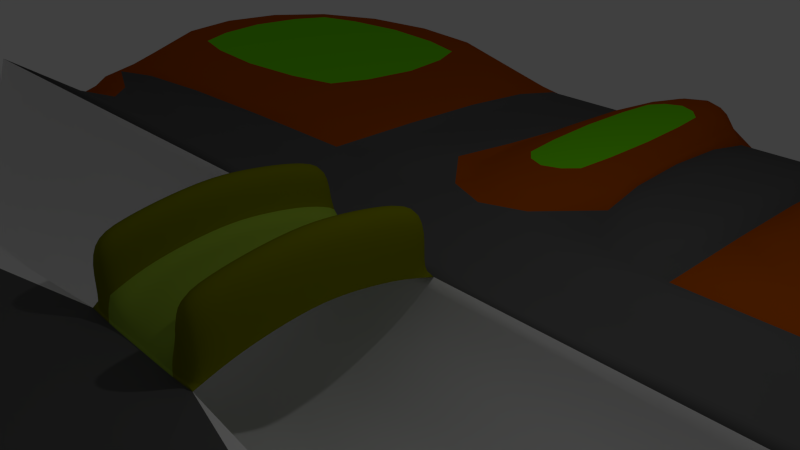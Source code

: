# Source: lev1_f.blend  (saved by Blender 2.73.0; exported with 4.5.12 LTS)
import bpy
from mathutils import Matrix  # noqa: F401  (used for matrix-valued properties, if any)

bpy.ops.wm.read_factory_settings(use_empty=True)
scene = bpy.context.scene
scene.name = 'Scene'

# ---- collections
col_collection_1 = bpy.data.collections.new('Collection 1'); scene.collection.children.link(col_collection_1)

# ---- materials (node trees are filled in below, after node groups)
mat_default = bpy.data.materials.new('default')
mat_default.alpha_threshold = 0.0
mat_default.use_transparent_shadow = False
mat_default.roughness = 0.5
mat_trotoar = bpy.data.materials.new('trotoar')
mat_trotoar.alpha_threshold = 0.0
mat_trotoar.use_transparent_shadow = False
mat_trotoar.diffuse_color = (0.1807, 0.8, 0.0, 1.0)
mat_trotoar.roughness = 0.5
mat_jalan = bpy.data.materials.new('jalan')
mat_jalan.alpha_threshold = 0.0
mat_jalan.use_transparent_shadow = False
mat_jalan.diffuse_color = (0.1107, 0.1107, 0.1107, 1.0)
mat_jalan.roughness = 0.5
mat_tanah = bpy.data.materials.new('tanah')
mat_tanah.alpha_threshold = 0.0
mat_tanah.use_transparent_shadow = False
mat_tanah.diffuse_color = (0.448, 0.08153, 0.0008739, 1.0)
mat_tanah.roughness = 0.5
mat_jembatan = bpy.data.materials.new('jembatan')
mat_jembatan.alpha_threshold = 0.0
mat_jembatan.use_transparent_shadow = False
mat_jembatan.diffuse_color = (0.3259, 0.4869, 0.04094, 1.0)
mat_jembatan.roughness = 0.5
mat_pegangan_jembatan = bpy.data.materials.new('pegangan_jembatan')
mat_pegangan_jembatan.alpha_threshold = 0.0
mat_pegangan_jembatan.use_transparent_shadow = False
mat_pegangan_jembatan.diffuse_color = (0.2014, 0.214, 0.0006067, 1.0)
mat_pegangan_jembatan.roughness = 0.5

# ---- material node trees

# ---- world
world_world = bpy.data.worlds.new('World'); scene.world = world_world
world_world.color = (0.05088, 0.05088, 0.05088)
world_world.use_sun_shadow = False
world_world.sun_shadow_jitter_overblur = 0.0
world_world.cycles.sampling_method = 'MANUAL'
world_world.cycles.sample_map_resolution = 256

# ---- cameras
cam_camera = bpy.data.cameras.new('Camera')
cam_camera.clip_end = 100.0
cam_camera.lens = 35.0
cam_camera.sensor_width = 32.0
cam_camera.sensor_height = 18.0
cam_camera.ortho_scale = 7.314
cam_camera.dof.focus_distance = 0.0
cam_camera.dof.aperture_fstop = 128.0

# ---- lights
light_lamp = bpy.data.lights.new('Lamp', 'POINT')
light_lamp.transmission_factor = 0.0
light_lamp.cutoff_distance = 30.0
light_lamp.energy = 100.0
light_lamp.shadow_buffer_clip_start = 1.001
light_lamp.shadow_soft_size = 0.1
light_lamp.shadow_maximum_resolution = 0.006
light_lamp.use_absolute_resolution = True
light_lamp.cycles.use_multiple_importance_sampling = False

# ---- meshes
me_plane = bpy.data.meshes.new('Plane')
me_plane.from_pydata([(1.089, 2.063, 0.06066), (3.089, 2.063, 0.06066), (-1.072, 8.959, 0.06066), (-3.072, 8.959, 0.06066), (-12.19, -5.241, 0.06066), (12.9, -5.241, 0.06066), (-12.19, -3.241, 0.06066), (12.9, -3.241, 0.06066), (3.089, -7.344, 0.06066), (-1.106, -14.86, 0.06066), (1.083, -14.86, 0.06066), (1.083, -5.241, 0.06066), (-1.106, -5.241, 0.06066), (-12.13, 2.002, 0.06066), (-12.18, 0.06313, 0.06066), (-3.072, 2.002, 0.06066), (-1.072, 2.002, 0.06066), (3.089, 8.959, 0.06066), (1.089, 8.959, 0.06066), (12.93, 2.063, 0.06066), (12.93, 0.06313, 0.06066), (12.93, -7.344, 0.06066), (12.93, -9.344, 0.06066), (-12.23, -7.344, 0.06066), (-12.23, -9.344, 0.06066), (-3.024, -7.344, 0.06066), (5.091, -9.344, 0.06066), (3.089, -14.87, 0.05987), (5.091, -14.87, 0.05987), (-4.929, -9.344, 0.06066), (-3.024, -14.89, 0.06066), (-4.929, -14.89, 0.06066), (1.089, 2.063, -1.991), (3.089, 2.063, -1.991), (-1.072, 8.959, -1.991), (-3.072, 8.959, -1.991), (-12.19, -5.241, -1.991), (12.9, -5.241, -1.991), (-12.19, -3.241, -1.991), (12.9, -3.241, -1.991), (3.089, -7.344, -1.991), (-1.106, -14.86, -1.991), (1.083, -14.86, -1.991), (1.083, -5.241, -1.991), (-1.106, -5.241, -1.991), (-12.13, 2.002, -1.991), (-12.13, 0.06315, -1.991), (-3.072, 2.002, -1.991), (-1.072, 2.002, -1.991), (3.089, 8.959, -1.991), (1.089, 8.959, -1.991), (12.93, 2.063, -1.991), (12.93, 0.06315, -1.991), (12.93, -7.344, -1.991), (12.93, -9.344, -1.991), (-12.23, -7.344, -1.991), (-12.23, -9.344, -1.991), (-3.024, -7.344, -1.991), (5.091, -9.344, -1.991), (3.089, -14.87, -1.992), (5.091, -14.87, -1.992), (-4.929, -9.344, -1.991), (-3.024, -14.89, -1.991), (-4.929, -14.89, -1.991), (12.9, -14.87, 0.05987), (12.9, -14.87, -1.992), (-12.17, -14.89, 0.06066), (-12.17, -14.89, -1.991), (12.9, 8.959, 0.06066), (12.9, 8.959, -1.991), (-12.1, 8.959, 0.06066), (-12.1, 8.959, -1.991), (12.94, -3.142, -0.548), (12.93, -2.808, -1.11), (12.92, -2.497, -1.52), (12.9, -1.625, -2.01), (12.94, -0.1078, -0.548), (12.93, -0.4417, -1.11), (12.92, -0.7525, -1.52), (-12.22, -3.142, -0.548), (-12.22, -2.808, -1.11), (-12.21, -2.497, -1.52), (-12.18, -1.625, -2.01), (-12.22, -0.1078, -0.548), (-12.22, -0.4417, -1.11), (-12.21, -0.7525, -1.52), (12.94, -2.096, -1.792), (-12.23, -2.096, -1.792), (12.94, -1.109, -1.792), (-12.23, -1.109, -1.792), (-12.01, -5.399, 0.2968), (12.67, -5.381, 0.2968), (2.864, -7.176, 0.2968), (-1.274, -14.69, 0.2968), (1.286, -14.72, 0.2968), (1.286, -5.409, 0.2968), (-1.274, -5.376, 0.2968), (12.68, -7.176, 0.2968), (-12.04, -7.186, 0.2968), (-2.86, -7.18, 0.2968), (2.864, -14.7, 0.296), (-2.855, -14.68, 0.2968), (0.8901, 2.257, 0.2911), (-0.8733, 8.763, 0.2911), (-0.8733, 2.2, 0.2911), (0.8901, 8.763, 0.2911), (12.67, -9.526, 0.2855), (5.348, -9.526, 0.2855), (5.348, -14.69, 0.2848), (12.64, -14.69, 0.2848), (3.369, 2.26, 0.2715), (3.369, 8.762, 0.2715), (12.65, 2.26, 0.2715), (12.62, 8.762, 0.2715), (-3.247, 8.824, 0.2949), (-11.96, 2.137, 0.2949), (-3.247, 2.137, 0.2949), (-11.92, 8.824, 0.2949), (1.078, -2.497, -1.52), (1.099, -0.4417, -1.11), (1.087, -1.625, -2.01), (1.072, -3.142, -0.548), (1.104, 0.06313, 0.09163), (1.092, -1.109, -1.792), (1.075, -2.808, -1.11), (1.103, -0.1078, -0.548), (1.096, -0.7525, -1.52), (1.082, -2.096, -1.792), (1.071, -3.241, 0.09163), (-1.055, -2.497, -1.52), (-1.055, -0.4417, -1.11), (-1.055, -1.625, -2.01), (-1.055, -3.142, -0.548), (-1.055, -0.1078, -0.548), (-1.055, -1.109, -1.792), (-1.055, -2.808, -1.11), (-1.055, 0.06313, 0.09163), (-1.055, -0.7525, -1.52), (-1.055, -2.096, -1.792), (-1.055, -3.241, 0.09163), (1.098, -0.4764, 0.2748), (-1.055, -0.4764, 0.2748), (1.092, -1.049, 0.3809), (-1.055, -1.049, 0.3809), (1.086, -1.599, 0.4387), (-1.055, -1.599, 0.4387), (1.08, -2.221, 0.3712), (-1.055, -2.221, 0.3712), (1.075, -2.782, 0.2555), (-1.055, -2.782, 0.2555), (-0.6723, -2.497, -1.52), (-0.6685, -0.4417, -1.11), (-0.6707, -1.625, -2.01), (-0.6734, -3.142, -0.548), (-0.6679, -0.1078, -0.548), (-0.6697, -1.109, -1.792), (-0.6728, -2.808, -1.11), (-0.6691, -0.7525, -1.52), (-0.6715, -2.096, -1.792), (0.6569, -2.497, -1.52), (0.6498, -0.4417, -1.11), (0.6539, -1.625, -2.01), (0.6591, -3.142, -0.548), (0.6487, -0.1078, -0.548), (0.6521, -1.109, -1.792), (0.658, -2.808, -1.11), (0.6509, -0.7525, -1.52), (0.6555, -2.096, -1.792), (0.6779, 0.06313, 0.06066), (0.6842, -3.241, 0.06066), (-0.6568, -3.241, 0.06066), (-0.6604, 0.06313, 0.06066), (1.104, 0.05642, 1.007), (1.071, -3.247, 1.007), (-1.055, 0.05642, 1.007), (-1.055, -3.247, 1.007), (1.098, -0.4831, 1.168), (-1.055, -0.4831, 1.168), (1.092, -1.056, 1.261), (-1.055, -1.056, 1.261), (1.086, -1.606, 1.311), (-1.055, -1.606, 1.311), (1.08, -2.228, 1.252), (-1.055, -2.228, 1.252), (1.075, -2.789, 1.151), (-1.055, -2.789, 1.151), (-0.6631, -0.4831, 1.168), (-0.6642, -1.056, 1.261), (-0.6654, -1.606, 1.311), (-0.6664, -2.228, 1.252), (-0.6673, -2.789, 1.151), (0.6733, -0.4831, 1.168), (0.6754, -1.056, 1.261), (0.6774, -1.606, 1.311), (0.6793, -2.228, 1.252), (0.6809, -2.789, 1.151), (0.6779, 0.05642, 1.007), (0.6842, -3.247, 1.007), (-0.6592, -3.247, 1.007), (-0.6604, 0.05642, 1.007), (-0.6568, -3.244, 0.3415), (0.6842, -3.244, 0.3415), (-1.055, -0.4797, 0.5288), (0.6779, 0.05978, 0.3415), (1.104, 0.05978, 0.357), (1.098, -0.4797, 0.5288), (-1.055, -1.603, 0.6825), (-1.055, -1.053, 0.6283), (-1.055, -3.244, 0.357), (-1.055, 0.05978, 0.357), (-0.6604, 0.05978, 0.3415), (1.092, -1.053, 0.6283), (1.086, -1.603, 0.6825), (-1.055, -2.786, 0.5107), (-1.055, -2.224, 0.6192), (1.071, -3.244, 0.357), (1.08, -2.224, 0.6192), (1.075, -2.786, 0.5107), (0.001714, -1.096, 0.6279), (0.3256, -3.13, 0.2583), (0.001714, -0.5291, 0.5284), (0.001714, -2.181, 0.6196), (0.001714, -2.736, 0.5111), (0.3204, -0.05416, 0.2583), (0.318, -0.5291, 0.5284), (-0.6592, -0.4797, 0.5288), (-0.6592, -1.603, 0.6825), (-0.6592, -1.053, 0.6283), (0.01351, -3.13, 0.2583), (0.01368, -3.241, 0.06066), (-0.6592, -2.786, 0.5107), (-0.6592, -2.224, 0.6192), (0.3489, -3.241, 0.06066), (0.6626, -0.4797, 0.5288), (0.6626, -1.603, 0.6825), (0.6626, -1.053, 0.6283), (0.008915, -0.05416, 0.2583), (0.001714, -1.603, 0.6825), (0.6626, -2.786, 0.5107), (0.6626, -2.224, 0.6192), (0.2964, -1.603, 0.6825), (0.3077, -1.096, 0.6279), (0.3077, -2.181, 0.6196), (0.318, -2.736, 0.5111), (-0.3216, -3.241, 0.06066), (-0.2929, -1.603, 0.6825), (-0.3042, -1.096, 0.6279), (-0.3026, -0.05416, 0.2583), (-0.3042, -2.181, 0.6196), (-0.2986, -3.13, 0.2583), (-0.3146, -0.5291, 0.5284), (-0.3146, -2.736, 0.5111), (-0.007677, -2.497, -1.52), (-0.009328, -0.4417, -1.11), (-0.008377, -1.625, -2.01), (-0.007159, -3.142, -0.548), (-0.009596, -0.1078, -0.548), (-0.008791, -1.109, -1.792), (-0.007427, -2.808, -1.11), (-0.009078, -0.7525, -1.52), (-0.007999, -2.096, -1.792), (0.3246, -2.497, -1.52), (0.3203, -0.4417, -1.11), (0.3228, -1.625, -2.01), (0.326, -3.142, -0.548), (0.3196, -0.1078, -0.548), (0.3217, -1.109, -1.792), (0.3253, -2.808, -1.11), (0.3209, -0.7525, -1.52), (0.3238, -2.096, -1.792), (-0.34, -2.497, -1.52), (-0.3389, -0.4417, -1.11), (-0.3395, -1.625, -2.01), (-0.3403, -3.142, -0.548), (-0.3387, -0.1078, -0.548), (-0.3393, -1.109, -1.792), (-0.3401, -2.808, -1.11), (-0.3391, -0.7525, -1.52), (-0.3398, -2.096, -1.792), (0.3433, 0.06313, 0.06066), (0.008745, 0.06313, 0.06066), (-0.3258, 0.06313, 0.07113), (-8.032, -7.184, 0.2968), (-8.032, -5.394, 0.2968), (-6.432, -7.183, 0.2968), (-6.432, -5.39, 0.2968), (-8.028, -7.344, 0.06066), (-6.395, -7.344, 0.06066), (-6.445, -5.241, 0.06066), (-8.039, -5.241, 0.06066), (-8.032, -7.184, 0.06035), (-8.032, -5.394, 0.06035), (-6.432, -7.183, 0.06035), (-6.432, -5.39, 0.06035), (-11.85, -14.64, 0.3054), (-5.253, -14.64, 0.3054), (-5.253, -9.592, 0.3054), (-11.9, -9.592, 0.3054), (1.286, -10.01, 0.2968), (1.083, -10.01, 0.06066), (2.864, -10.01, 0.2965), (3.089, -10.01, 0.06038), (1.286, -11.55, 0.2968), (2.864, -11.56, 0.2963), (3.089, -11.57, 0.06022), (1.083, -11.54, 0.06066), (1.286, -11.55, 0.06561), (1.286, -10.01, 0.06561), (2.864, -10.01, 0.06531), (2.864, -11.56, 0.06515)], [], [(15, 16, 2, 3), (33, 51, 52, 46, 45, 47, 48, 32), (0, 1, 17, 18), (47, 35, 34, 48), (36, 55, 23, 4), (32, 50, 49, 33), (1, 0, 16, 15, 13, 14, 136, 171, 281, 280, 279, 168, 122, 20, 19), (1, 0, 32, 33), (16, 15, 47, 48), (12, 44, 36, 4, 289, 288), (3, 15, 47, 35), (22, 54, 53, 21), (1, 17, 49, 33), (24, 29, 61, 56), (6, 38, 36, 4), (5, 37, 39, 7), (17, 49, 50, 18), (31, 63, 62, 30), (11, 5, 37, 43), (23, 55, 56, 24), (20, 52, 51, 19), (29, 31, 63, 61), (12, 9, 41, 44), (18, 50, 32, 0), (9, 41, 42, 10), (19, 1, 33, 51), (76, 20, 122, 125), (16, 48, 34, 2), (43, 42, 41, 44), (13, 45, 46, 14), (52, 20, 122, 168, 279, 280, 281, 171, 136, 14, 46), (15, 13, 45, 47), (27, 59, 60, 28), (6, 4, 289, 288, 12, 9, 10, 305, 299, 11, 5, 7, 128, 169, 232, 229, 244, 170, 139), (2, 34, 35, 3), (10, 305, 299, 11, 43, 42), (28, 60, 65, 64), (64, 22, 106, 109), (65, 54, 22, 64), (60, 58, 54, 65), (63, 31, 66, 67), (24, 66, 294, 297), (56, 67, 66, 24), (67, 56, 61, 63), (17, 68, 69, 49), (1, 19, 112, 110), (68, 19, 51, 69), (51, 33, 49, 69), (35, 71, 70, 3), (70, 71, 45, 13), (3, 70, 117, 114), (71, 35, 47, 45), (37, 36, 38, 39), (77, 76, 125, 119), (78, 77, 119, 126), (87, 81, 129, 138), (74, 118, 124, 73), (73, 124, 121, 72), (72, 121, 128, 7), (75, 120, 127, 86), (75, 88, 123, 120), (85, 89, 134, 137), (18, 2, 103, 105), (41, 9, 30, 62), (27, 304, 301, 8, 40, 59), (22, 21, 8, 301, 304, 27, 28, 26), (25, 30, 62, 57), (29, 31, 30, 25, 287, 286, 23, 24), (25, 57, 55, 23, 286, 287), (21, 53, 40, 8), (10, 42, 59, 27), (56, 55, 57, 62, 63, 61), (54, 58, 60, 59, 40, 53), (43, 37, 53, 40, 59, 42), (44, 41, 62, 57, 55, 36), (32, 48, 34, 50), (2, 18, 50, 34), (37, 5, 21, 53), (297, 294, 295, 296), (95, 298, 300, 92, 97, 91), (4, 23, 98, 90), (10, 27, 100, 94), (30, 9, 93, 101), (27, 304, 303, 100), (12, 96, 93, 9), (21, 5, 91, 97), (30, 101, 99, 25), (11, 299, 298, 95), (8, 21, 97, 92), (5, 11, 95, 91), (282, 283, 90, 98), (104, 102, 105, 103), (0, 18, 105, 102), (2, 16, 104, 103), (16, 0, 102, 104), (107, 108, 109, 106), (26, 28, 108, 107), (22, 26, 107, 106), (28, 64, 109, 108), (110, 112, 113, 111), (17, 1, 110, 111), (68, 17, 111, 113), (19, 68, 113, 112), (114, 117, 115, 116), (13, 15, 116, 115), (70, 13, 115, 117), (15, 3, 114, 116), (207, 179, 177, 202), (170, 153, 132, 139), (127, 118, 74, 86), (158, 152, 131, 138), (156, 150, 129, 135), (151, 154, 133, 130), (154, 171, 136, 133), (153, 156, 135, 132), (152, 155, 134, 131), (157, 151, 130, 137), (126, 123, 88, 78), (166, 164, 123, 126), (167, 159, 118, 127), (135, 129, 81, 80), (132, 135, 80, 79), (139, 132, 79, 6), (131, 134, 89, 82), (130, 133, 83, 84), (137, 130, 84, 85), (133, 136, 14, 83), (138, 131, 82, 87), (231, 226, 188, 189), (205, 176, 178, 211), (214, 183, 181, 206), (227, 225, 186, 187), (200, 198, 175, 208), (212, 180, 182, 216), (215, 173, 197, 201), (202, 177, 174, 209), (203, 196, 172, 204), (138, 129, 150, 158), (137, 134, 155, 157), (277, 271, 151, 157), (272, 275, 155, 152), (273, 276, 156, 153), (271, 274, 154, 151), (276, 270, 150, 156), (278, 272, 152, 158), (204, 172, 176, 205), (206, 181, 179, 207), (208, 175, 185, 213), (209, 174, 199, 210), (127, 120, 161, 167), (124, 118, 159, 165), (119, 125, 163, 160), (121, 124, 165, 162), (120, 123, 164, 161), (126, 119, 160, 166), (269, 261, 159, 167), (268, 266, 164, 166), (211, 178, 180, 212), (213, 185, 183, 214), (217, 184, 173, 215), (216, 182, 184, 217), (122, 168, 163, 125), (121, 162, 169, 128), (199, 174, 177, 186), (192, 178, 176, 191), (193, 180, 178, 192), (194, 182, 180, 193), (195, 184, 182, 194), (196, 191, 176, 172), (185, 190, 189, 183), (183, 189, 188, 181), (181, 188, 187, 179), (179, 187, 186, 177), (239, 194, 193, 234), (230, 231, 189, 190), (200, 230, 190, 198), (226, 227, 187, 188), (195, 197, 173, 184), (190, 185, 175, 198), (225, 210, 199, 186), (235, 192, 191, 233), (146, 216, 217, 148), (148, 217, 215, 128), (149, 213, 214, 147), (142, 211, 212, 144), (136, 209, 210, 171), (139, 208, 213, 149), (145, 206, 207, 143), (122, 204, 205, 140), (168, 203, 204, 122), (141, 202, 209, 136), (128, 215, 201, 169), (144, 212, 216, 146), (170, 200, 208, 139), (244, 249, 200, 170), (147, 214, 206, 145), (140, 205, 211, 142), (281, 171, 210, 247), (143, 207, 202, 141), (238, 195, 194, 239), (201, 197, 195, 238), (234, 193, 192, 235), (233, 191, 196, 203), (223, 224, 233, 203), (241, 235, 233, 224), (245, 246, 227, 226), (245, 226, 231, 248), (243, 238, 239, 242), (249, 251, 230, 200), (219, 243, 222, 228), (251, 222, 221, 248), (240, 237, 221, 242), (240, 241, 218, 237), (246, 218, 220, 250), (247, 250, 220, 236), (232, 219, 228, 229), (169, 201, 219, 232), (234, 235, 241, 240), (234, 240, 242, 239), (201, 238, 243, 219), (222, 243, 242, 221), (218, 241, 224, 220), (236, 220, 224, 223), (210, 225, 250, 247), (227, 246, 250, 225), (230, 251, 248, 231), (228, 222, 251, 249), (237, 245, 248, 221), (237, 218, 246, 245), (229, 228, 249, 244), (277, 275, 257, 259), (278, 270, 252, 260), (269, 263, 254, 260), (267, 261, 252, 258), (262, 265, 256, 253), (264, 267, 258, 255), (263, 266, 257, 254), (268, 262, 253, 259), (166, 160, 262, 268), (161, 164, 266, 263), (162, 165, 267, 264), (160, 163, 265, 262), (165, 159, 261, 267), (167, 161, 263, 269), (259, 257, 266, 268), (260, 252, 261, 269), (158, 150, 270, 278), (157, 155, 275, 277), (260, 254, 272, 278), (258, 252, 270, 276), (253, 256, 274, 271), (255, 258, 276, 273), (254, 257, 275, 272), (259, 253, 271, 277), (281, 274, 256, 280), (274, 281, 171, 154), (265, 279, 280, 256), (265, 163, 168, 279), (281, 247, 236, 280), (279, 280, 236, 223), (203, 168, 279, 223), (162, 264, 232, 169), (232, 264, 255, 229), (229, 255, 273, 244), (244, 273, 153, 170), (289, 4, 90, 283), (284, 99, 101, 93, 96, 285), (96, 12, 288, 285), (282, 290, 291, 283), (285, 293, 292, 284), (286, 282, 98, 23), (284, 287, 25, 99), (29, 24, 297, 296), (31, 29, 296, 295), (66, 31, 295, 294), (291, 293, 288, 289), (283, 291, 289), (288, 293, 285), (290, 292, 293, 291), (286, 287, 292, 290), (282, 286, 290), (287, 284, 292), (305, 302, 306), (300, 301, 8, 92), (299, 307, 298), (302, 305, 10, 94), (301, 308, 309, 304), (303, 302, 94, 100), (308, 307, 306, 309), (300, 298, 307, 308), (302, 303, 309, 306), (307, 299, 305, 306), (300, 308, 301), (303, 304, 309)])
me_plane.polygons.foreach_set('use_smooth', [1, 1, 1, 1, 1, 1, 1, 1, 1, 1, 1, 1, 1, 1, 1, 1, 1, 1, 1, 1, 1, 1, 1, 1, 1, 1, 1, 1, 1, 1, 1, 1, 1, 1, 1, 1, 1, 1, 1, 1, 1, 1, 1, 1, 1, 1, 1, 1, 1, 1, 1, 1, 1, 1, 1, 1, 1, 1, 1, 1, 1, 1, 1, 1, 1, 1, 1, 1, 1, 1, 1, 1, 1, 1, 1, 1, 1, 1, 1, 1, 1, 1, 1, 1, 1, 1, 1, 1, 1, 1, 1, 1, 1, 1, 1, 1, 1, 1, 1, 1, 1, 1, 1, 1, 1, 1, 1, 1, 1, 1, 1, 1, 1, 1, 1, 1, 1, 1, 1, 1, 1, 1, 1, 1, 1, 1, 1, 1, 1, 1, 1, 1, 1, 1, 1, 1, 1, 1, 1, 1, 1, 1, 1, 1, 1, 1, 1, 1, 1, 1, 1, 1, 1, 1, 1, 1, 1, 1, 1, 1, 1, 1, 1, 1, 1, 1, 1, 1, 1, 1, 1, 1, 1, 1, 1, 1, 1, 1, 1, 1, 1, 1, 1, 1, 1, 1, 1, 1, 1, 1, 1, 1, 1, 1, 1, 1, 1, 1, 1, 1, 1, 1, 1, 1, 1, 1, 1, 1, 1, 1, 1, 1, 1, 1, 1, 1, 1, 1, 1, 1, 1, 1, 1, 1, 1, 1, 1, 1, 1, 1, 1, 1, 1, 1, 1, 1, 1, 1, 1, 1, 1, 1, 1, 1, 1, 1, 1, 1, 1, 1, 1, 1, 1, 1, 1, 1, 1, 1, 1, 1, 1, 1, 1, 1, 1, 1, 0, 0, 1, 1, 1, 0, 1, 1, 1, 1, 1, 1, 1, 1, 1, 1, 1, 1, 1, 1, 1, 1, 1, 1, 1, 1, 1, 1])
me_plane.polygons.foreach_set('material_index', [2, 0, 2, 0, 3, 0, 2, 0, 0, 0, 0, 3, 0, 0, 3, 3, 3, 3, 0, 3, 3, 0, 0, 0, 3, 0, 0, 0, 0, 3, 0, 0, 3, 2, 3, 0, 3, 3, 3, 3, 3, 3, 3, 3, 3, 3, 3, 0, 3, 3, 3, 0, 3, 0, 0, 0, 0, 0, 0, 0, 0, 0, 3, 3, 0, 2, 0, 2, 0, 0, 3, 0, 0, 0, 0, 0, 3, 3, 1, 1, 3, 3, 3, 3, 3, 3, 3, 3, 3, 3, 1, 1, 3, 3, 3, 1, 3, 3, 3, 1, 3, 3, 3, 1, 3, 3, 3, 5, 0, 0, 0, 0, 0, 0, 0, 0, 0, 0, 0, 0, 0, 0, 0, 0, 0, 0, 0, 0, 5, 5, 5, 5, 5, 5, 5, 5, 5, 0, 0, 0, 0, 0, 0, 0, 0, 5, 5, 5, 5, 0, 0, 0, 0, 0, 0, 0, 0, 5, 5, 5, 5, 0, 0, 5, 5, 5, 5, 5, 5, 5, 5, 5, 5, 5, 5, 5, 5, 5, 5, 5, 5, 5, 5, 5, 5, 5, 5, 5, 5, 5, 5, 5, 5, 5, 4, 5, 5, 4, 5, 5, 5, 5, 5, 4, 4, 4, 4, 4, 4, 4, 4, 4, 4, 4, 4, 4, 4, 4, 4, 4, 4, 4, 4, 4, 4, 4, 4, 4, 4, 4, 0, 0, 0, 0, 0, 0, 0, 0, 0, 0, 0, 0, 0, 0, 0, 0, 0, 0, 0, 0, 0, 0, 0, 0, 0, 0, 0, 0, 4, 4, 4, 0, 0, 0, 0, 3, 1, 3, 3, 3, 3, 3, 3, 3, 3, 2, 3, 3, 2, 2, 3, 3, 3, 3, 3, 3, 2, 1, 2, 3, 3, 2, 3, 3])
me_plane.materials.append(mat_default)
me_plane.materials.append(mat_trotoar)
me_plane.materials.append(mat_jalan)
me_plane.materials.append(mat_tanah)
me_plane.materials.append(mat_jembatan)
me_plane.materials.append(mat_pegangan_jembatan)
me_plane.use_remesh_preserve_volume = False
me_plane.use_remesh_preserve_attributes = False
me_plane.use_mirror_vertex_groups = False
me_plane.update()

# ---- objects
ob_plane = bpy.data.objects.new('Plane', me_plane)
ob_lamp = bpy.data.objects.new('Lamp', light_lamp)
ob_camera = bpy.data.objects.new('Camera', cam_camera)

# ---- transforms, parenting, visibility, modifiers, constraints
ob_plane.location = (0.0, 0.0, 0.0)
ob_plane.lineart.crease_threshold = 0.0
_m = ob_plane.modifiers.new('Subsurf', 'SUBSURF')
_m.uv_smooth = 'PRESERVE_CORNERS'
_m.quality = 2
_m.levels = 0
_m.show_only_control_edges = False
ob_lamp.location = (4.076, 1.005, 5.904)
ob_lamp.rotation_euler = (0.6503, 0.05522, 1.866)
ob_lamp.lock_rotations_4d = False
ob_lamp.empty_display_type = 'ARROWS'
ob_lamp.color = (0.0, 0.0, 0.0, 0.0)
ob_lamp.lineart.crease_threshold = 0.0
ob_camera.location = (7.481, -6.508, 5.344)
ob_camera.rotation_euler = (1.109, 0.0, 0.8149)
ob_camera.lock_rotations_4d = False
ob_camera.empty_display_type = 'ARROWS'
ob_camera.color = (0.0, 0.0, 0.0, 0.0)
ob_camera.display_type = 'WIRE'
ob_camera.lineart.crease_threshold = 0.0

# ---- collection membership
col_collection_1.objects.link(ob_plane)
col_collection_1.objects.link(ob_lamp)
col_collection_1.objects.link(ob_camera)

# ---- scene / render settings (as saved in the file)
scene.camera = ob_camera
scene.frame_start = 1; scene.frame_end = 250; scene.frame_set(1)
scene.render.engine = 'BLENDER_EEVEE_NEXT'
scene.render.resolution_percentage = 50
scene.render.dither_intensity = 0.0
scene.cycles.use_denoising = False
scene.cycles.samples = 10
scene.cycles.sampling_pattern = 'TABULATED_SOBOL'
scene.cycles.light_sampling_threshold = 0.0
scene.cycles.use_adaptive_sampling = False
scene.cycles.use_light_tree = False
scene.cycles.blur_glossy = 0.0
scene.cycles.pixel_filter_type = 'GAUSSIAN'
scene.cycles.sample_clamp_indirect = 0.0
scene.view_settings.view_transform = 'Standard'
bpy.context.view_layer.update()
